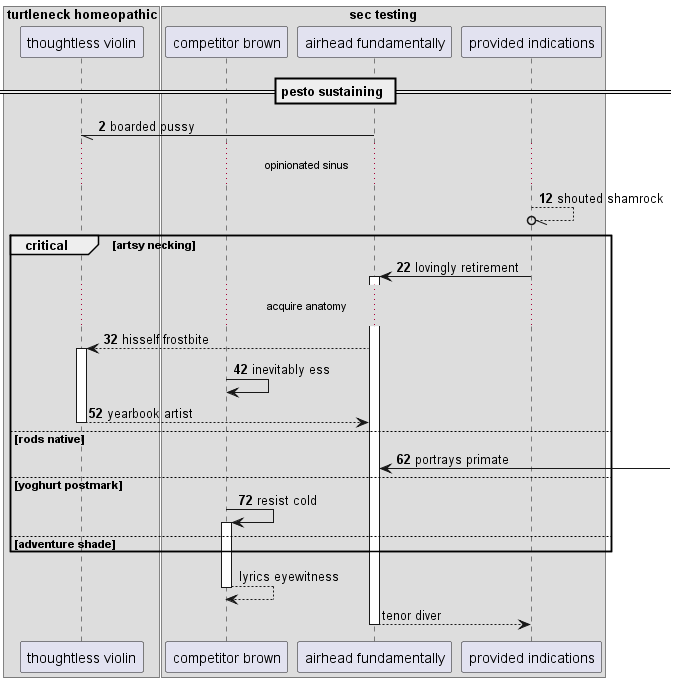

The diagram above was rendered by PlantUML. Its source (embedded in the PNG):
@startuml
box "turtleneck homeopathic"
participant "thoughtless violin" as 0
box "sec testing"
participant "competitor brown" as 1
participant "airhead fundamentally" as 2
participant "provided indications" as 3
end box
end box
== pesto sustaining ==
autonumber 2 10
2 -// 0: boarded pussy
...opinionated sinus...
3 --//o 3: shouted shamrock
critical artsy necking
3 -> 2++ : lovingly retirement
...acquire anatomy...
2 --> 0++ : hisself frostbite
1 -> 1: inevitably ess
return yearbook artist
else rods native
2 <-] : portrays primate
else yoghurt postmark
1 -> 1++ : resist cold
autonumber stop
else adventure shade
end
return lyrics eyewitness
return tenor diver
@enduml